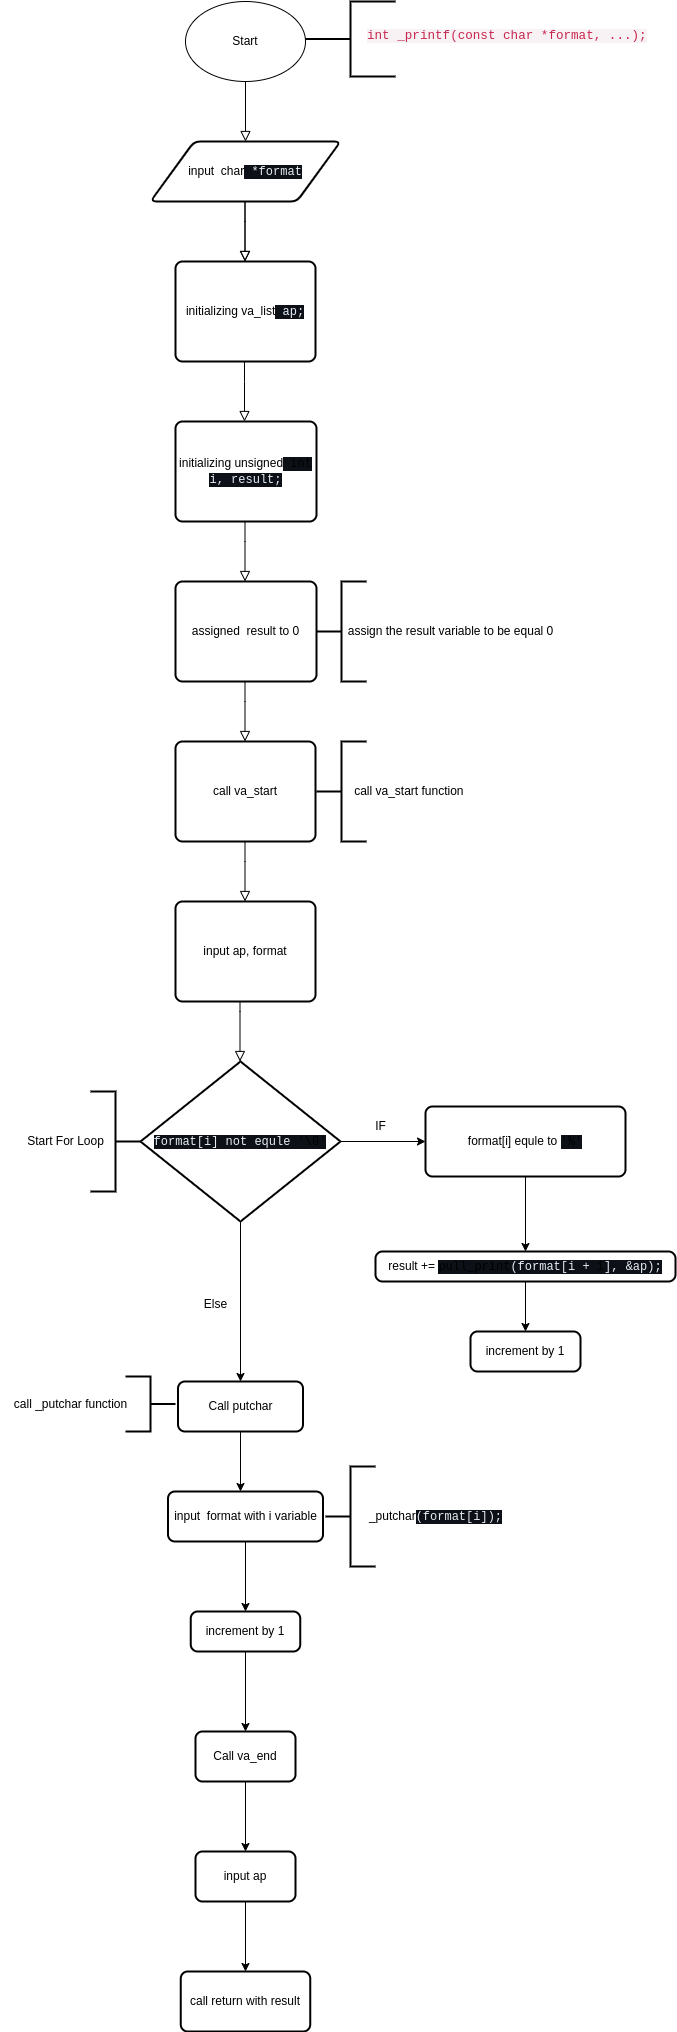

The diagram above was exported from draw.io. Its source (the exported page's mxGraphModel, read from the mxfile embedded in the PNG):
<mxGraphModel dx="1707" dy="463" grid="1" gridSize="10" guides="1" tooltips="1" connect="1" arrows="1" fold="1" page="1" pageScale="1" pageWidth="827" pageHeight="1169" math="0" shadow="0">
  <root>
    <mxCell id="WIyWlLk6GJQsqaUBKTNV-0" />
    <mxCell id="WIyWlLk6GJQsqaUBKTNV-1" parent="WIyWlLk6GJQsqaUBKTNV-0" />
    <mxCell id="WIyWlLk6GJQsqaUBKTNV-2" value="" style="rounded=0;html=1;jettySize=auto;orthogonalLoop=1;fontSize=11;endArrow=block;endFill=0;endSize=8;strokeWidth=1;shadow=0;labelBackgroundColor=none;edgeStyle=orthogonalEdgeStyle;" parent="WIyWlLk6GJQsqaUBKTNV-1" edge="1">
      <mxGeometry relative="1" as="geometry">
        <mxPoint x="220" y="110" as="sourcePoint" />
        <mxPoint x="220" y="170" as="targetPoint" />
      </mxGeometry>
    </mxCell>
    <mxCell id="MHL0d_PSmeOECJSCwXkf-0" value="Start" style="ellipse;whiteSpace=wrap;html=1;" parent="WIyWlLk6GJQsqaUBKTNV-1" vertex="1">
      <mxGeometry x="160" y="30" width="120" height="80" as="geometry" />
    </mxCell>
    <mxCell id="MHL0d_PSmeOECJSCwXkf-24" value="" style="strokeWidth=2;html=1;shape=mxgraph.flowchart.annotation_2;align=left;labelPosition=right;pointerEvents=1;" parent="WIyWlLk6GJQsqaUBKTNV-1" vertex="1">
      <mxGeometry x="280" y="30" width="90" height="75" as="geometry" />
    </mxCell>
    <mxCell id="MHL0d_PSmeOECJSCwXkf-27" value="&lt;span style=&quot;color: rgb(199, 37, 78); font-family: Menlo, Monaco, Consolas, &amp;quot;Courier New&amp;quot;, monospace; font-size: 12.6px; font-style: normal; font-variant-ligatures: normal; font-variant-caps: normal; font-weight: 400; letter-spacing: normal; orphans: 2; text-align: left; text-indent: 0px; text-transform: none; widows: 2; word-spacing: 0px; -webkit-text-stroke-width: 0px; background-color: rgb(249, 242, 244); text-decoration-thickness: initial; text-decoration-style: initial; text-decoration-color: initial; float: none; display: inline !important;&quot;&gt;int _printf(const char *format, ...);&lt;/span&gt;" style="text;whiteSpace=wrap;html=1;" parent="WIyWlLk6GJQsqaUBKTNV-1" vertex="1">
      <mxGeometry x="340" y="50" width="310" height="40" as="geometry" />
    </mxCell>
    <mxCell id="fyg8MkyKgmCz5n6NAGNR-0" value="input&amp;nbsp;&amp;nbsp;char&lt;span style=&quot;color: rgb(230, 237, 243); font-family: ui-monospace, SFMono-Regular, &amp;quot;SF Mono&amp;quot;, Menlo, Consolas, &amp;quot;Liberation Mono&amp;quot;, monospace; text-align: start; background-color: rgb(13, 17, 23);&quot;&gt; *format&lt;/span&gt;" style="shape=parallelogram;html=1;strokeWidth=2;perimeter=parallelogramPerimeter;whiteSpace=wrap;rounded=1;arcSize=12;size=0.23;" vertex="1" parent="WIyWlLk6GJQsqaUBKTNV-1">
      <mxGeometry x="125" y="170" width="190" height="60" as="geometry" />
    </mxCell>
    <mxCell id="fyg8MkyKgmCz5n6NAGNR-1" value="initializing&amp;nbsp;va_list&lt;span style=&quot;color: rgb(230, 237, 243); font-family: ui-monospace, SFMono-Regular, &amp;quot;SF Mono&amp;quot;, Menlo, Consolas, &amp;quot;Liberation Mono&amp;quot;, monospace; text-align: start; background-color: rgb(13, 17, 23);&quot;&gt; ap;&lt;/span&gt;" style="rounded=1;whiteSpace=wrap;html=1;absoluteArcSize=1;arcSize=14;strokeWidth=2;" vertex="1" parent="WIyWlLk6GJQsqaUBKTNV-1">
      <mxGeometry x="150" y="290" width="140" height="100" as="geometry" />
    </mxCell>
    <mxCell id="fyg8MkyKgmCz5n6NAGNR-5" value="" style="rounded=0;html=1;jettySize=auto;orthogonalLoop=1;fontSize=11;endArrow=block;endFill=0;endSize=8;strokeWidth=1;shadow=0;labelBackgroundColor=none;edgeStyle=orthogonalEdgeStyle;" edge="1" parent="WIyWlLk6GJQsqaUBKTNV-1">
      <mxGeometry relative="1" as="geometry">
        <mxPoint x="219.5" y="230" as="sourcePoint" />
        <mxPoint x="219.5" y="290" as="targetPoint" />
        <Array as="points">
          <mxPoint x="220" y="250" />
          <mxPoint x="220" y="250" />
        </Array>
      </mxGeometry>
    </mxCell>
    <mxCell id="fyg8MkyKgmCz5n6NAGNR-6" value="initializing unsigned&lt;span style=&quot;color: rgb(230, 237, 243); font-family: ui-monospace, SFMono-Regular, &amp;quot;SF Mono&amp;quot;, Menlo, Consolas, &amp;quot;Liberation Mono&amp;quot;, monospace; text-align: start; background-color: rgb(13, 17, 23);&quot;&gt; &lt;/span&gt;&lt;span style=&quot;box-sizing: border-box; color: var(--color-prettylights-syntax-keyword); font-family: ui-monospace, SFMono-Regular, &amp;quot;SF Mono&amp;quot;, Menlo, Consolas, &amp;quot;Liberation Mono&amp;quot;, monospace; text-align: start; background-color: rgb(13, 17, 23);&quot; class=&quot;pl-k&quot;&gt;int&lt;/span&gt;&lt;span style=&quot;color: rgb(230, 237, 243); font-family: ui-monospace, SFMono-Regular, &amp;quot;SF Mono&amp;quot;, Menlo, Consolas, &amp;quot;Liberation Mono&amp;quot;, monospace; text-align: start; background-color: rgb(13, 17, 23);&quot;&gt; i, result;&lt;/span&gt;" style="rounded=1;whiteSpace=wrap;html=1;absoluteArcSize=1;arcSize=14;strokeWidth=2;" vertex="1" parent="WIyWlLk6GJQsqaUBKTNV-1">
      <mxGeometry x="150" y="450" width="141" height="100" as="geometry" />
    </mxCell>
    <mxCell id="fyg8MkyKgmCz5n6NAGNR-8" value="" style="rounded=0;html=1;jettySize=auto;orthogonalLoop=1;fontSize=11;endArrow=block;endFill=0;endSize=8;strokeWidth=1;shadow=0;labelBackgroundColor=none;edgeStyle=orthogonalEdgeStyle;" edge="1" parent="WIyWlLk6GJQsqaUBKTNV-1">
      <mxGeometry relative="1" as="geometry">
        <mxPoint x="219.5" y="230" as="sourcePoint" />
        <mxPoint x="219.5" y="290" as="targetPoint" />
        <Array as="points">
          <mxPoint x="220" y="250" />
          <mxPoint x="220" y="250" />
        </Array>
      </mxGeometry>
    </mxCell>
    <mxCell id="fyg8MkyKgmCz5n6NAGNR-9" value="" style="rounded=0;html=1;jettySize=auto;orthogonalLoop=1;fontSize=11;endArrow=block;endFill=0;endSize=8;strokeWidth=1;shadow=0;labelBackgroundColor=none;edgeStyle=orthogonalEdgeStyle;" edge="1" parent="WIyWlLk6GJQsqaUBKTNV-1">
      <mxGeometry relative="1" as="geometry">
        <mxPoint x="219" y="390" as="sourcePoint" />
        <mxPoint x="219" y="450" as="targetPoint" />
        <Array as="points">
          <mxPoint x="219.5" y="410" />
          <mxPoint x="219.5" y="410" />
        </Array>
      </mxGeometry>
    </mxCell>
    <mxCell id="fyg8MkyKgmCz5n6NAGNR-10" value="assigned&amp;nbsp;&amp;nbsp;result to 0" style="rounded=1;whiteSpace=wrap;html=1;absoluteArcSize=1;arcSize=14;strokeWidth=2;" vertex="1" parent="WIyWlLk6GJQsqaUBKTNV-1">
      <mxGeometry x="150" y="610" width="141" height="100" as="geometry" />
    </mxCell>
    <mxCell id="fyg8MkyKgmCz5n6NAGNR-12" value="" style="rounded=0;html=1;jettySize=auto;orthogonalLoop=1;fontSize=11;endArrow=block;endFill=0;endSize=8;strokeWidth=1;shadow=0;labelBackgroundColor=none;edgeStyle=orthogonalEdgeStyle;" edge="1" parent="WIyWlLk6GJQsqaUBKTNV-1">
      <mxGeometry relative="1" as="geometry">
        <mxPoint x="219.5" y="550" as="sourcePoint" />
        <mxPoint x="219.5" y="610" as="targetPoint" />
        <Array as="points">
          <mxPoint x="220" y="570" />
          <mxPoint x="220" y="570" />
        </Array>
      </mxGeometry>
    </mxCell>
    <mxCell id="fyg8MkyKgmCz5n6NAGNR-13" value="" style="strokeWidth=2;html=1;shape=mxgraph.flowchart.annotation_2;align=left;labelPosition=right;pointerEvents=1;" vertex="1" parent="WIyWlLk6GJQsqaUBKTNV-1">
      <mxGeometry x="291" y="610" width="50" height="100" as="geometry" />
    </mxCell>
    <mxCell id="fyg8MkyKgmCz5n6NAGNR-15" value="assign the result variable to be equal 0" style="text;html=1;align=center;verticalAlign=middle;resizable=0;points=[];autosize=1;strokeColor=none;fillColor=none;" vertex="1" parent="WIyWlLk6GJQsqaUBKTNV-1">
      <mxGeometry x="310" y="645" width="230" height="30" as="geometry" />
    </mxCell>
    <mxCell id="fyg8MkyKgmCz5n6NAGNR-16" value="call&amp;nbsp;va_start" style="rounded=1;whiteSpace=wrap;html=1;absoluteArcSize=1;arcSize=14;strokeWidth=2;" vertex="1" parent="WIyWlLk6GJQsqaUBKTNV-1">
      <mxGeometry x="150" y="770" width="140" height="100" as="geometry" />
    </mxCell>
    <mxCell id="fyg8MkyKgmCz5n6NAGNR-17" value="" style="rounded=0;html=1;jettySize=auto;orthogonalLoop=1;fontSize=11;endArrow=block;endFill=0;endSize=8;strokeWidth=1;shadow=0;labelBackgroundColor=none;edgeStyle=orthogonalEdgeStyle;" edge="1" parent="WIyWlLk6GJQsqaUBKTNV-1">
      <mxGeometry relative="1" as="geometry">
        <mxPoint x="219.5" y="710" as="sourcePoint" />
        <mxPoint x="219.5" y="770" as="targetPoint" />
        <Array as="points">
          <mxPoint x="220" y="730" />
          <mxPoint x="220" y="730" />
        </Array>
      </mxGeometry>
    </mxCell>
    <mxCell id="fyg8MkyKgmCz5n6NAGNR-18" value="input&amp;nbsp;ap, format" style="rounded=1;whiteSpace=wrap;html=1;absoluteArcSize=1;arcSize=14;strokeWidth=2;" vertex="1" parent="WIyWlLk6GJQsqaUBKTNV-1">
      <mxGeometry x="150" y="930" width="140" height="100" as="geometry" />
    </mxCell>
    <mxCell id="fyg8MkyKgmCz5n6NAGNR-19" value="" style="rounded=0;html=1;jettySize=auto;orthogonalLoop=1;fontSize=11;endArrow=block;endFill=0;endSize=8;strokeWidth=1;shadow=0;labelBackgroundColor=none;edgeStyle=orthogonalEdgeStyle;" edge="1" parent="WIyWlLk6GJQsqaUBKTNV-1">
      <mxGeometry relative="1" as="geometry">
        <mxPoint x="219.5" y="870" as="sourcePoint" />
        <mxPoint x="219.5" y="930" as="targetPoint" />
        <Array as="points">
          <mxPoint x="220" y="890" />
          <mxPoint x="220" y="890" />
        </Array>
      </mxGeometry>
    </mxCell>
    <mxCell id="fyg8MkyKgmCz5n6NAGNR-21" value="" style="strokeWidth=2;html=1;shape=mxgraph.flowchart.annotation_2;align=left;labelPosition=right;pointerEvents=1;" vertex="1" parent="WIyWlLk6GJQsqaUBKTNV-1">
      <mxGeometry x="291" y="770" width="50" height="100" as="geometry" />
    </mxCell>
    <mxCell id="fyg8MkyKgmCz5n6NAGNR-22" value="call va_start function&amp;nbsp;" style="text;html=1;align=center;verticalAlign=middle;resizable=0;points=[];autosize=1;strokeColor=none;fillColor=none;" vertex="1" parent="WIyWlLk6GJQsqaUBKTNV-1">
      <mxGeometry x="315" y="805" width="140" height="30" as="geometry" />
    </mxCell>
    <mxCell id="fyg8MkyKgmCz5n6NAGNR-30" style="edgeStyle=orthogonalEdgeStyle;rounded=0;orthogonalLoop=1;jettySize=auto;html=1;" edge="1" parent="WIyWlLk6GJQsqaUBKTNV-1" source="fyg8MkyKgmCz5n6NAGNR-23">
      <mxGeometry relative="1" as="geometry">
        <mxPoint x="400" y="1170" as="targetPoint" />
      </mxGeometry>
    </mxCell>
    <mxCell id="fyg8MkyKgmCz5n6NAGNR-43" style="edgeStyle=orthogonalEdgeStyle;rounded=0;orthogonalLoop=1;jettySize=auto;html=1;exitX=0.5;exitY=1;exitDx=0;exitDy=0;exitPerimeter=0;" edge="1" parent="WIyWlLk6GJQsqaUBKTNV-1" source="fyg8MkyKgmCz5n6NAGNR-23">
      <mxGeometry relative="1" as="geometry">
        <mxPoint x="215" y="1410" as="targetPoint" />
      </mxGeometry>
    </mxCell>
    <mxCell id="fyg8MkyKgmCz5n6NAGNR-23" value="&lt;span style=&quot;color: rgb(230, 237, 243); font-family: ui-monospace, SFMono-Regular, &amp;quot;SF Mono&amp;quot;, Menlo, Consolas, &amp;quot;Liberation Mono&amp;quot;, monospace; font-size: 12px; font-style: normal; font-variant-ligatures: normal; font-variant-caps: normal; font-weight: 400; letter-spacing: normal; orphans: 2; text-align: start; text-indent: 0px; text-transform: none; widows: 2; word-spacing: 0px; -webkit-text-stroke-width: 0px; background-color: rgb(13, 17, 23); text-decoration-thickness: initial; text-decoration-style: initial; text-decoration-color: initial; float: none; display: inline !important;&quot;&gt;format[i] not equle&amp;nbsp;&lt;/span&gt;&lt;span style=&quot;box-sizing: border-box; color: var(--color-prettylights-syntax-string); font-family: ui-monospace, SFMono-Regular, &amp;quot;SF Mono&amp;quot;, Menlo, Consolas, &amp;quot;Liberation Mono&amp;quot;, monospace; font-size: 12px; font-style: normal; font-variant-ligatures: normal; font-variant-caps: normal; font-weight: 400; letter-spacing: normal; orphans: 2; text-align: start; text-indent: 0px; text-transform: none; widows: 2; word-spacing: 0px; -webkit-text-stroke-width: 0px; background-color: rgb(13, 17, 23); text-decoration-thickness: initial; text-decoration-style: initial; text-decoration-color: initial;&quot; class=&quot;pl-s&quot;&gt;&lt;span style=&quot;box-sizing: border-box; color: var(--color-prettylights-syntax-string);&quot; class=&quot;pl-pds&quot;&gt;'&lt;/span&gt;&lt;span style=&quot;box-sizing: border-box;&quot; class=&quot;pl-cce&quot;&gt;\0&lt;/span&gt;&lt;span style=&quot;box-sizing: border-box; color: var(--color-prettylights-syntax-string);&quot; class=&quot;pl-pds&quot;&gt;'&lt;/span&gt;&lt;/span&gt;" style="strokeWidth=2;html=1;shape=mxgraph.flowchart.decision;whiteSpace=wrap;" vertex="1" parent="WIyWlLk6GJQsqaUBKTNV-1">
      <mxGeometry x="115" y="1090" width="200" height="160" as="geometry" />
    </mxCell>
    <mxCell id="fyg8MkyKgmCz5n6NAGNR-24" value="" style="rounded=0;html=1;jettySize=auto;orthogonalLoop=1;fontSize=11;endArrow=block;endFill=0;endSize=8;strokeWidth=1;shadow=0;labelBackgroundColor=none;edgeStyle=orthogonalEdgeStyle;" edge="1" parent="WIyWlLk6GJQsqaUBKTNV-1">
      <mxGeometry relative="1" as="geometry">
        <mxPoint x="214.5" y="1030" as="sourcePoint" />
        <mxPoint x="214.5" y="1090" as="targetPoint" />
        <Array as="points">
          <mxPoint x="215" y="1040" />
          <mxPoint x="215" y="1040" />
        </Array>
      </mxGeometry>
    </mxCell>
    <mxCell id="fyg8MkyKgmCz5n6NAGNR-27" value="" style="strokeWidth=2;html=1;shape=mxgraph.flowchart.annotation_2;align=left;labelPosition=right;pointerEvents=1;direction=west;" vertex="1" parent="WIyWlLk6GJQsqaUBKTNV-1">
      <mxGeometry x="65" y="1120" width="50" height="100" as="geometry" />
    </mxCell>
    <mxCell id="fyg8MkyKgmCz5n6NAGNR-28" value="Start For Loop" style="text;html=1;align=center;verticalAlign=middle;resizable=0;points=[];autosize=1;strokeColor=none;fillColor=none;" vertex="1" parent="WIyWlLk6GJQsqaUBKTNV-1">
      <mxGeometry x="-10" y="1155" width="100" height="30" as="geometry" />
    </mxCell>
    <mxCell id="fyg8MkyKgmCz5n6NAGNR-31" value="IF" style="text;html=1;align=center;verticalAlign=middle;resizable=0;points=[];autosize=1;strokeColor=none;fillColor=none;" vertex="1" parent="WIyWlLk6GJQsqaUBKTNV-1">
      <mxGeometry x="340" y="1140" width="30" height="30" as="geometry" />
    </mxCell>
    <mxCell id="fyg8MkyKgmCz5n6NAGNR-33" style="edgeStyle=orthogonalEdgeStyle;rounded=0;orthogonalLoop=1;jettySize=auto;html=1;exitX=0.5;exitY=1;exitDx=0;exitDy=0;" edge="1" parent="WIyWlLk6GJQsqaUBKTNV-1" source="fyg8MkyKgmCz5n6NAGNR-32">
      <mxGeometry relative="1" as="geometry">
        <mxPoint x="500" y="1280" as="targetPoint" />
      </mxGeometry>
    </mxCell>
    <mxCell id="fyg8MkyKgmCz5n6NAGNR-32" value="format[i] equle to&amp;nbsp;&lt;span style=&quot;box-sizing: border-box; color: var(--color-prettylights-syntax-string); font-family: ui-monospace, SFMono-Regular, &amp;quot;SF Mono&amp;quot;, Menlo, Consolas, &amp;quot;Liberation Mono&amp;quot;, monospace; text-align: start; background-color: rgb(13, 17, 23);&quot; class=&quot;pl-s&quot;&gt;&lt;span style=&quot;box-sizing: border-box; color: var(--color-prettylights-syntax-string);&quot; class=&quot;pl-pds&quot;&gt;'&lt;/span&gt;%&lt;span style=&quot;box-sizing: border-box; color: var(--color-prettylights-syntax-string);&quot; class=&quot;pl-pds&quot;&gt;'&lt;/span&gt;&lt;/span&gt;" style="rounded=1;whiteSpace=wrap;html=1;absoluteArcSize=1;arcSize=14;strokeWidth=2;" vertex="1" parent="WIyWlLk6GJQsqaUBKTNV-1">
      <mxGeometry x="400" y="1135" width="200" height="70" as="geometry" />
    </mxCell>
    <mxCell id="fyg8MkyKgmCz5n6NAGNR-42" style="edgeStyle=orthogonalEdgeStyle;rounded=0;orthogonalLoop=1;jettySize=auto;html=1;" edge="1" parent="WIyWlLk6GJQsqaUBKTNV-1" source="fyg8MkyKgmCz5n6NAGNR-34">
      <mxGeometry relative="1" as="geometry">
        <mxPoint x="500" y="1360" as="targetPoint" />
      </mxGeometry>
    </mxCell>
    <mxCell id="fyg8MkyKgmCz5n6NAGNR-34" value="result += &lt;span style=&quot;box-sizing: border-box; color: var(--color-prettylights-syntax-constant); font-family: ui-monospace, SFMono-Regular, &amp;quot;SF Mono&amp;quot;, Menlo, Consolas, &amp;quot;Liberation Mono&amp;quot;, monospace; text-align: start; background-color: rgb(13, 17, 23);&quot; class=&quot;pl-c1&quot;&gt;pull_print&lt;/span&gt;&lt;span style=&quot;color: rgb(230, 237, 243); font-family: ui-monospace, SFMono-Regular, &amp;quot;SF Mono&amp;quot;, Menlo, Consolas, &amp;quot;Liberation Mono&amp;quot;, monospace; text-align: start; background-color: rgb(13, 17, 23);&quot;&gt;(format[i + &lt;/span&gt;&lt;span style=&quot;box-sizing: border-box; color: var(--color-prettylights-syntax-constant); font-family: ui-monospace, SFMono-Regular, &amp;quot;SF Mono&amp;quot;, Menlo, Consolas, &amp;quot;Liberation Mono&amp;quot;, monospace; text-align: start; background-color: rgb(13, 17, 23);&quot; class=&quot;pl-c1&quot;&gt;1&lt;/span&gt;&lt;span style=&quot;color: rgb(230, 237, 243); font-family: ui-monospace, SFMono-Regular, &amp;quot;SF Mono&amp;quot;, Menlo, Consolas, &amp;quot;Liberation Mono&amp;quot;, monospace; text-align: start; background-color: rgb(13, 17, 23);&quot;&gt;], &amp;amp;ap);&lt;/span&gt;" style="rounded=1;whiteSpace=wrap;html=1;absoluteArcSize=1;arcSize=14;strokeWidth=2;" vertex="1" parent="WIyWlLk6GJQsqaUBKTNV-1">
      <mxGeometry x="350" y="1280" width="300" height="30" as="geometry" />
    </mxCell>
    <mxCell id="fyg8MkyKgmCz5n6NAGNR-35" value="increment by 1" style="rounded=1;whiteSpace=wrap;html=1;absoluteArcSize=1;arcSize=14;strokeWidth=2;" vertex="1" parent="WIyWlLk6GJQsqaUBKTNV-1">
      <mxGeometry x="445" y="1360" width="110" height="40" as="geometry" />
    </mxCell>
    <mxCell id="fyg8MkyKgmCz5n6NAGNR-37" style="edgeStyle=orthogonalEdgeStyle;rounded=0;orthogonalLoop=1;jettySize=auto;html=1;exitX=0.5;exitY=1;exitDx=0;exitDy=0;" edge="1" parent="WIyWlLk6GJQsqaUBKTNV-1" source="fyg8MkyKgmCz5n6NAGNR-35" target="fyg8MkyKgmCz5n6NAGNR-35">
      <mxGeometry relative="1" as="geometry" />
    </mxCell>
    <mxCell id="fyg8MkyKgmCz5n6NAGNR-44" value="Else" style="text;html=1;align=center;verticalAlign=middle;resizable=0;points=[];autosize=1;strokeColor=none;fillColor=none;" vertex="1" parent="WIyWlLk6GJQsqaUBKTNV-1">
      <mxGeometry x="165" y="1318" width="50" height="30" as="geometry" />
    </mxCell>
    <mxCell id="fyg8MkyKgmCz5n6NAGNR-50" style="edgeStyle=orthogonalEdgeStyle;rounded=0;orthogonalLoop=1;jettySize=auto;html=1;exitX=0.5;exitY=1;exitDx=0;exitDy=0;" edge="1" parent="WIyWlLk6GJQsqaUBKTNV-1" source="fyg8MkyKgmCz5n6NAGNR-45">
      <mxGeometry relative="1" as="geometry">
        <mxPoint x="215" y="1520" as="targetPoint" />
      </mxGeometry>
    </mxCell>
    <mxCell id="fyg8MkyKgmCz5n6NAGNR-45" value="Call putchar" style="rounded=1;whiteSpace=wrap;html=1;absoluteArcSize=1;arcSize=14;strokeWidth=2;" vertex="1" parent="WIyWlLk6GJQsqaUBKTNV-1">
      <mxGeometry x="152.5" y="1410" width="125" height="50" as="geometry" />
    </mxCell>
    <mxCell id="fyg8MkyKgmCz5n6NAGNR-46" value="" style="strokeWidth=2;html=1;shape=mxgraph.flowchart.annotation_2;align=left;labelPosition=right;pointerEvents=1;direction=west;" vertex="1" parent="WIyWlLk6GJQsqaUBKTNV-1">
      <mxGeometry x="100" y="1405" width="50" height="55" as="geometry" />
    </mxCell>
    <mxCell id="fyg8MkyKgmCz5n6NAGNR-48" value="call _putchar function" style="text;html=1;align=center;verticalAlign=middle;resizable=0;points=[];autosize=1;strokeColor=none;fillColor=none;" vertex="1" parent="WIyWlLk6GJQsqaUBKTNV-1">
      <mxGeometry x="-25" y="1417.5" width="140" height="30" as="geometry" />
    </mxCell>
    <mxCell id="fyg8MkyKgmCz5n6NAGNR-53" style="edgeStyle=orthogonalEdgeStyle;rounded=0;orthogonalLoop=1;jettySize=auto;html=1;exitX=0.5;exitY=1;exitDx=0;exitDy=0;" edge="1" parent="WIyWlLk6GJQsqaUBKTNV-1" source="fyg8MkyKgmCz5n6NAGNR-49">
      <mxGeometry relative="1" as="geometry">
        <mxPoint x="220" y="1640" as="targetPoint" />
      </mxGeometry>
    </mxCell>
    <mxCell id="fyg8MkyKgmCz5n6NAGNR-49" value="input&amp;nbsp;&amp;nbsp;format with i variable" style="rounded=1;whiteSpace=wrap;html=1;absoluteArcSize=1;arcSize=14;strokeWidth=2;" vertex="1" parent="WIyWlLk6GJQsqaUBKTNV-1">
      <mxGeometry x="142.5" y="1520" width="155" height="50" as="geometry" />
    </mxCell>
    <mxCell id="fyg8MkyKgmCz5n6NAGNR-51" value="" style="strokeWidth=2;html=1;shape=mxgraph.flowchart.annotation_2;align=left;labelPosition=right;pointerEvents=1;" vertex="1" parent="WIyWlLk6GJQsqaUBKTNV-1">
      <mxGeometry x="300" y="1495" width="50" height="100" as="geometry" />
    </mxCell>
    <mxCell id="fyg8MkyKgmCz5n6NAGNR-52" value="_putchar&lt;span style=&quot;color: rgb(230, 237, 243); font-family: ui-monospace, SFMono-Regular, &amp;quot;SF Mono&amp;quot;, Menlo, Consolas, &amp;quot;Liberation Mono&amp;quot;, monospace; text-align: start; background-color: rgb(13, 17, 23);&quot;&gt;(format[i]);&lt;/span&gt;" style="text;html=1;align=center;verticalAlign=middle;resizable=0;points=[];autosize=1;strokeColor=none;fillColor=none;" vertex="1" parent="WIyWlLk6GJQsqaUBKTNV-1">
      <mxGeometry x="330" y="1530" width="160" height="30" as="geometry" />
    </mxCell>
    <mxCell id="fyg8MkyKgmCz5n6NAGNR-58" style="edgeStyle=orthogonalEdgeStyle;rounded=0;orthogonalLoop=1;jettySize=auto;html=1;exitX=0.5;exitY=1;exitDx=0;exitDy=0;" edge="1" parent="WIyWlLk6GJQsqaUBKTNV-1" source="fyg8MkyKgmCz5n6NAGNR-54">
      <mxGeometry relative="1" as="geometry">
        <mxPoint x="220" y="1760" as="targetPoint" />
      </mxGeometry>
    </mxCell>
    <mxCell id="fyg8MkyKgmCz5n6NAGNR-54" value="increment by 1" style="rounded=1;whiteSpace=wrap;html=1;absoluteArcSize=1;arcSize=14;strokeWidth=2;" vertex="1" parent="WIyWlLk6GJQsqaUBKTNV-1">
      <mxGeometry x="165.25" y="1640" width="109.5" height="40" as="geometry" />
    </mxCell>
    <mxCell id="fyg8MkyKgmCz5n6NAGNR-59" style="edgeStyle=orthogonalEdgeStyle;rounded=0;orthogonalLoop=1;jettySize=auto;html=1;exitX=0.5;exitY=1;exitDx=0;exitDy=0;" edge="1" parent="WIyWlLk6GJQsqaUBKTNV-1" source="fyg8MkyKgmCz5n6NAGNR-56">
      <mxGeometry relative="1" as="geometry">
        <mxPoint x="220" y="1880" as="targetPoint" />
      </mxGeometry>
    </mxCell>
    <mxCell id="fyg8MkyKgmCz5n6NAGNR-56" value="Call&amp;nbsp;va_end" style="rounded=1;whiteSpace=wrap;html=1;absoluteArcSize=1;arcSize=14;strokeWidth=2;" vertex="1" parent="WIyWlLk6GJQsqaUBKTNV-1">
      <mxGeometry x="170" y="1760" width="100" height="50" as="geometry" />
    </mxCell>
    <mxCell id="fyg8MkyKgmCz5n6NAGNR-62" style="edgeStyle=orthogonalEdgeStyle;rounded=0;orthogonalLoop=1;jettySize=auto;html=1;" edge="1" parent="WIyWlLk6GJQsqaUBKTNV-1" source="fyg8MkyKgmCz5n6NAGNR-60">
      <mxGeometry relative="1" as="geometry">
        <mxPoint x="220" y="2000" as="targetPoint" />
      </mxGeometry>
    </mxCell>
    <mxCell id="fyg8MkyKgmCz5n6NAGNR-60" value="input&amp;nbsp;ap" style="rounded=1;whiteSpace=wrap;html=1;absoluteArcSize=1;arcSize=14;strokeWidth=2;" vertex="1" parent="WIyWlLk6GJQsqaUBKTNV-1">
      <mxGeometry x="170" y="1880" width="100" height="50" as="geometry" />
    </mxCell>
    <mxCell id="fyg8MkyKgmCz5n6NAGNR-61" value="call return with&amp;nbsp;result" style="rounded=1;whiteSpace=wrap;html=1;absoluteArcSize=1;arcSize=14;strokeWidth=2;" vertex="1" parent="WIyWlLk6GJQsqaUBKTNV-1">
      <mxGeometry x="155.25" y="2000" width="129.5" height="60" as="geometry" />
    </mxCell>
  </root>
</mxGraphModel>